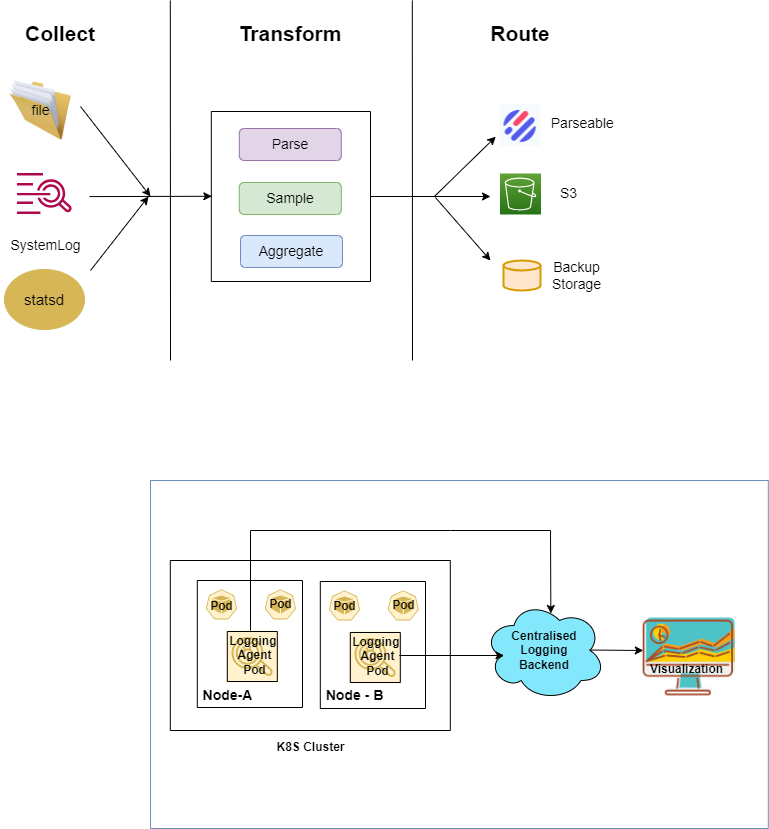

The diagram above was exported from draw.io. Its source (the exported page's mxGraphModel, read from the mxfile embedded in the PNG):
<mxGraphModel dx="1050" dy="573" grid="1" gridSize="10" guides="1" tooltips="1" connect="1" arrows="1" fold="1" page="1" pageScale="1" pageWidth="850" pageHeight="1100" math="0" shadow="0">
  <root>
    <mxCell id="0" />
    <mxCell id="1" parent="0" />
    <mxCell id="HOFWr2zhmyalbACqLkkq-1" value="" style="swimlane;startSize=0;fillColor=#dae8fc;strokeColor=#6c8ebf;" parent="1" vertex="1">
      <mxGeometry x="300" y="600" width="617.81" height="348" as="geometry" />
    </mxCell>
    <mxCell id="HOFWr2zhmyalbACqLkkq-2" value="" style="shape=image;html=1;verticalAlign=top;verticalLabelPosition=bottom;labelBackgroundColor=#ffffff;imageAspect=0;aspect=fixed;image=https://cdn3.iconfinder.com/data/icons/fintech-icon/128/11_Data_Visualization-128.png" parent="HOFWr2zhmyalbACqLkkq-1" vertex="1">
      <mxGeometry x="478.81" y="117" width="118" height="118" as="geometry" />
    </mxCell>
    <mxCell id="HOFWr2zhmyalbACqLkkq-3" value="&lt;b&gt;Visualization&lt;/b&gt;" style="text;html=1;align=center;verticalAlign=middle;resizable=0;points=[];autosize=1;strokeColor=none;fillColor=none;" parent="HOFWr2zhmyalbACqLkkq-1" vertex="1">
      <mxGeometry x="485.81" y="174" width="100" height="30" as="geometry" />
    </mxCell>
    <mxCell id="HOFWr2zhmyalbACqLkkq-4" value="" style="group" parent="HOFWr2zhmyalbACqLkkq-1" vertex="1" connectable="0">
      <mxGeometry x="75.81" y="120" width="379" height="162" as="geometry" />
    </mxCell>
    <mxCell id="HOFWr2zhmyalbACqLkkq-5" value="" style="sketch=0;outlineConnect=0;strokeColor=#d6b656;fillColor=#fff2cc;dashed=0;verticalLabelPosition=bottom;verticalAlign=top;align=center;html=1;fontSize=12;fontStyle=0;aspect=fixed;shape=mxgraph.aws4.resourceIcon;resIcon=mxgraph.aws4.agent;" parent="HOFWr2zhmyalbACqLkkq-4" vertex="1">
      <mxGeometry y="30" width="52" height="52" as="geometry" />
    </mxCell>
    <mxCell id="HOFWr2zhmyalbACqLkkq-6" value="K8S Cluster" style="text;html=1;align=center;verticalAlign=middle;resizable=0;points=[];autosize=1;strokeColor=none;fillColor=none;fontStyle=1" parent="HOFWr2zhmyalbACqLkkq-4" vertex="1">
      <mxGeometry x="39" y="132" width="90" height="30" as="geometry" />
    </mxCell>
    <mxCell id="HOFWr2zhmyalbACqLkkq-7" value="&lt;b&gt;Centralised &lt;br&gt;Logging &lt;br&gt;Backend&lt;/b&gt;" style="ellipse;shape=cloud;whiteSpace=wrap;html=1;fillColor=#83E8FC;" parent="HOFWr2zhmyalbACqLkkq-4" vertex="1">
      <mxGeometry x="257.19" width="121.81" height="100" as="geometry" />
    </mxCell>
    <mxCell id="HOFWr2zhmyalbACqLkkq-8" value="" style="sketch=0;html=1;dashed=0;whitespace=wrap;fillColor=#fff2cc;strokeColor=#d6b656;points=[[0.005,0.63,0],[0.1,0.2,0],[0.9,0.2,0],[0.5,0,0],[0.995,0.63,0],[0.72,0.99,0],[0.5,1,0],[0.28,0.99,0]];verticalLabelPosition=bottom;align=center;verticalAlign=top;shape=mxgraph.kubernetes.icon;prIcon=pod" parent="HOFWr2zhmyalbACqLkkq-4" vertex="1">
      <mxGeometry x="155.89999999999998" y="-10" width="42.19" height="30" as="geometry" />
    </mxCell>
    <mxCell id="HOFWr2zhmyalbACqLkkq-9" value="&lt;b&gt;Pod&lt;/b&gt;" style="text;html=1;align=center;verticalAlign=middle;resizable=0;points=[];autosize=1;strokeColor=none;fillColor=none;" parent="HOFWr2zhmyalbACqLkkq-4" vertex="1">
      <mxGeometry x="152" y="-10" width="50" height="30" as="geometry" />
    </mxCell>
    <mxCell id="HOFWr2zhmyalbACqLkkq-10" value="" style="sketch=0;html=1;dashed=0;whitespace=wrap;fillColor=#fff2cc;strokeColor=#d6b656;points=[[0.005,0.63,0],[0.1,0.2,0],[0.9,0.2,0],[0.5,0,0],[0.995,0.63,0],[0.72,0.99,0],[0.5,1,0],[0.28,0.99,0]];verticalLabelPosition=bottom;align=center;verticalAlign=top;shape=mxgraph.kubernetes.icon;prIcon=pod" parent="HOFWr2zhmyalbACqLkkq-1" vertex="1">
      <mxGeometry x="108.81" y="109" width="42.19" height="30" as="geometry" />
    </mxCell>
    <mxCell id="HOFWr2zhmyalbACqLkkq-11" value="&lt;b&gt;Pod&lt;/b&gt;" style="text;html=1;align=center;verticalAlign=middle;resizable=0;points=[];autosize=1;strokeColor=none;fillColor=none;" parent="HOFWr2zhmyalbACqLkkq-1" vertex="1">
      <mxGeometry x="104.91" y="109" width="50" height="30" as="geometry" />
    </mxCell>
    <mxCell id="HOFWr2zhmyalbACqLkkq-12" value="" style="swimlane;startSize=0;fillColor=#FFF2CC;" parent="1" vertex="1">
      <mxGeometry x="346.81" y="700" width="105.19" height="127" as="geometry" />
    </mxCell>
    <mxCell id="HOFWr2zhmyalbACqLkkq-13" value="" style="sketch=0;html=1;dashed=0;whitespace=wrap;fillColor=#fff2cc;strokeColor=#d6b656;points=[[0.005,0.63,0],[0.1,0.2,0],[0.9,0.2,0],[0.5,0,0],[0.995,0.63,0],[0.72,0.99,0],[0.5,1,0],[0.28,0.99,0]];verticalLabelPosition=bottom;align=center;verticalAlign=top;shape=mxgraph.kubernetes.icon;prIcon=pod" parent="HOFWr2zhmyalbACqLkkq-12" vertex="1">
      <mxGeometry x="3.1899999999999977" y="9" width="42" height="30" as="geometry" />
    </mxCell>
    <mxCell id="HOFWr2zhmyalbACqLkkq-14" value="Node-A" style="text;html=1;align=center;verticalAlign=middle;resizable=0;points=[];autosize=1;strokeColor=none;fillColor=none;fontStyle=1;fontSize=14;" parent="HOFWr2zhmyalbACqLkkq-12" vertex="1">
      <mxGeometry x="-4.810000000000002" y="100" width="70" height="30" as="geometry" />
    </mxCell>
    <mxCell id="HOFWr2zhmyalbACqLkkq-15" value="" style="swimlane;startSize=0;fillColor=#FFE599;" parent="1" vertex="1">
      <mxGeometry x="376.81" y="751" width="50" height="50" as="geometry" />
    </mxCell>
    <mxCell id="HOFWr2zhmyalbACqLkkq-16" value="&lt;b&gt;Logging&amp;nbsp;&lt;br&gt;Agent &lt;br&gt;Pod&lt;/b&gt;" style="text;html=1;align=center;verticalAlign=middle;resizable=0;points=[];autosize=1;strokeColor=none;fillColor=none;" parent="1" vertex="1">
      <mxGeometry x="368.81" y="745" width="70" height="60" as="geometry" />
    </mxCell>
    <mxCell id="HOFWr2zhmyalbACqLkkq-17" value="" style="swimlane;startSize=0;" parent="1" vertex="1">
      <mxGeometry x="319.81" y="680" width="280" height="170" as="geometry" />
    </mxCell>
    <mxCell id="HOFWr2zhmyalbACqLkkq-18" value="&lt;b&gt;Pod&lt;/b&gt;" style="text;html=1;align=center;verticalAlign=middle;resizable=0;points=[];autosize=1;strokeColor=none;fillColor=none;" parent="HOFWr2zhmyalbACqLkkq-17" vertex="1">
      <mxGeometry x="26.189999999999998" y="31" width="50" height="30" as="geometry" />
    </mxCell>
    <mxCell id="HOFWr2zhmyalbACqLkkq-19" value="" style="sketch=0;outlineConnect=0;strokeColor=#d6b656;fillColor=#fff2cc;dashed=0;verticalLabelPosition=bottom;verticalAlign=top;align=center;html=1;fontSize=12;fontStyle=0;aspect=fixed;shape=mxgraph.aws4.resourceIcon;resIcon=mxgraph.aws4.agent;" parent="1" vertex="1">
      <mxGeometry x="498.81" y="751" width="52" height="52" as="geometry" />
    </mxCell>
    <mxCell id="HOFWr2zhmyalbACqLkkq-20" value="" style="swimlane;startSize=0;fillColor=#FFF2CC;" parent="1" vertex="1">
      <mxGeometry x="469.81" y="701" width="105.19" height="127" as="geometry" />
    </mxCell>
    <mxCell id="HOFWr2zhmyalbACqLkkq-21" value="" style="sketch=0;html=1;dashed=0;whitespace=wrap;fillColor=#fff2cc;strokeColor=#d6b656;points=[[0.005,0.63,0],[0.1,0.2,0],[0.9,0.2,0],[0.5,0,0],[0.995,0.63,0],[0.72,0.99,0],[0.5,1,0],[0.28,0.99,0]];verticalLabelPosition=bottom;align=center;verticalAlign=top;shape=mxgraph.kubernetes.icon;prIcon=pod" parent="HOFWr2zhmyalbACqLkkq-20" vertex="1">
      <mxGeometry x="3.1899999999999977" y="9" width="42" height="30" as="geometry" />
    </mxCell>
    <mxCell id="HOFWr2zhmyalbACqLkkq-22" value="&lt;b&gt;Pod&lt;/b&gt;" style="text;html=1;align=center;verticalAlign=middle;resizable=0;points=[];autosize=1;strokeColor=none;fillColor=none;" parent="HOFWr2zhmyalbACqLkkq-20" vertex="1">
      <mxGeometry x="-0.8100000000000023" y="10" width="50" height="30" as="geometry" />
    </mxCell>
    <mxCell id="HOFWr2zhmyalbACqLkkq-23" value="Node - B" style="text;html=1;align=center;verticalAlign=middle;resizable=0;points=[];autosize=1;strokeColor=none;fillColor=none;fontStyle=1;fontSize=14;" parent="HOFWr2zhmyalbACqLkkq-20" vertex="1">
      <mxGeometry x="-5.810000000000002" y="99" width="80" height="30" as="geometry" />
    </mxCell>
    <mxCell id="HOFWr2zhmyalbACqLkkq-24" value="" style="swimlane;startSize=0;fillColor=#FFE599;" parent="1" vertex="1">
      <mxGeometry x="499.81" y="752" width="50" height="50" as="geometry" />
    </mxCell>
    <mxCell id="HOFWr2zhmyalbACqLkkq-25" value="&lt;b&gt;Logging&amp;nbsp;&lt;br&gt;Agent&lt;br&gt;Pod&lt;br&gt;&lt;/b&gt;" style="text;html=1;align=center;verticalAlign=middle;resizable=0;points=[];autosize=1;strokeColor=none;fillColor=none;" parent="1" vertex="1">
      <mxGeometry x="491.81" y="746" width="70" height="60" as="geometry" />
    </mxCell>
    <mxCell id="HOFWr2zhmyalbACqLkkq-26" value="" style="endArrow=classic;html=1;rounded=0;entryX=0.16;entryY=0.55;entryDx=0;entryDy=0;entryPerimeter=0;" parent="1" edge="1">
      <mxGeometry width="50" height="50" relative="1" as="geometry">
        <mxPoint x="548.81" y="775" as="sourcePoint" />
        <mxPoint x="653.4896000000001" y="775" as="targetPoint" />
      </mxGeometry>
    </mxCell>
    <mxCell id="HOFWr2zhmyalbACqLkkq-27" value="" style="endArrow=classic;html=1;rounded=0;exitX=1.024;exitY=0.556;exitDx=0;exitDy=0;exitPerimeter=0;entryX=0.16;entryY=0.55;entryDx=0;entryDy=0;entryPerimeter=0;" parent="1" edge="1">
      <mxGeometry width="50" height="50" relative="1" as="geometry">
        <mxPoint x="738.53" y="769.52" as="sourcePoint" />
        <mxPoint x="792.81" y="770" as="targetPoint" />
      </mxGeometry>
    </mxCell>
    <mxCell id="HOFWr2zhmyalbACqLkkq-29" value="" style="endArrow=classic;html=1;rounded=0;entryX=0.553;entryY=0.13;entryDx=0;entryDy=0;entryPerimeter=0;" parent="1" target="HOFWr2zhmyalbACqLkkq-7" edge="1">
      <mxGeometry width="50" height="50" relative="1" as="geometry">
        <mxPoint x="400" y="750" as="sourcePoint" />
        <mxPoint x="700" y="790" as="targetPoint" />
        <Array as="points">
          <mxPoint x="400" y="650" />
          <mxPoint x="600" y="650" />
          <mxPoint x="700" y="650" />
        </Array>
      </mxGeometry>
    </mxCell>
    <mxCell id="H8IXFTSsWsf3_DF-P8AL-2" value="" style="endArrow=none;html=1;rounded=0;" edge="1" parent="1">
      <mxGeometry width="50" height="50" relative="1" as="geometry">
        <mxPoint x="320" y="480" as="sourcePoint" />
        <mxPoint x="319.81" y="120" as="targetPoint" />
      </mxGeometry>
    </mxCell>
    <mxCell id="H8IXFTSsWsf3_DF-P8AL-3" value="" style="endArrow=none;html=1;rounded=0;" edge="1" parent="1">
      <mxGeometry width="50" height="50" relative="1" as="geometry">
        <mxPoint x="562" y="480" as="sourcePoint" />
        <mxPoint x="561.81" y="120" as="targetPoint" />
      </mxGeometry>
    </mxCell>
    <mxCell id="H8IXFTSsWsf3_DF-P8AL-4" value="&lt;b style=&quot;font-size: 21px;&quot;&gt;Collect&lt;/b&gt;" style="text;html=1;strokeColor=none;fillColor=none;align=center;verticalAlign=middle;whiteSpace=wrap;rounded=0;strokeWidth=4;fontSize=21;" vertex="1" parent="1">
      <mxGeometry x="180" y="138" width="60" height="30" as="geometry" />
    </mxCell>
    <mxCell id="H8IXFTSsWsf3_DF-P8AL-5" value="&lt;b style=&quot;font-size: 21px;&quot;&gt;Transform&lt;/b&gt;" style="text;html=1;strokeColor=none;fillColor=none;align=center;verticalAlign=middle;whiteSpace=wrap;rounded=0;strokeWidth=4;fontSize=21;" vertex="1" parent="1">
      <mxGeometry x="409.81" y="138" width="60" height="30" as="geometry" />
    </mxCell>
    <mxCell id="H8IXFTSsWsf3_DF-P8AL-6" value="&lt;b style=&quot;font-size: 21px;&quot;&gt;Route&lt;/b&gt;" style="text;html=1;strokeColor=none;fillColor=none;align=center;verticalAlign=middle;whiteSpace=wrap;rounded=0;strokeWidth=4;fontSize=21;" vertex="1" parent="1">
      <mxGeometry x="640" y="138" width="60" height="30" as="geometry" />
    </mxCell>
    <mxCell id="H8IXFTSsWsf3_DF-P8AL-7" value="" style="image;html=1;image=img/lib/clip_art/general/Full_Folder_128x128.png" vertex="1" parent="1">
      <mxGeometry x="150" y="200" width="80" height="60" as="geometry" />
    </mxCell>
    <mxCell id="H8IXFTSsWsf3_DF-P8AL-8" value="&lt;font style=&quot;font-size: 14px;&quot;&gt;file&lt;/font&gt;" style="text;html=1;align=center;verticalAlign=middle;resizable=0;points=[];autosize=1;strokeColor=none;fillColor=none;" vertex="1" parent="1">
      <mxGeometry x="170" y="215" width="40" height="30" as="geometry" />
    </mxCell>
    <mxCell id="H8IXFTSsWsf3_DF-P8AL-9" value="" style="sketch=0;outlineConnect=0;fontColor=#232F3E;gradientColor=none;fillColor=#B0084D;strokeColor=none;dashed=0;verticalLabelPosition=bottom;verticalAlign=top;align=center;html=1;fontSize=12;fontStyle=0;aspect=fixed;pointerEvents=1;shape=mxgraph.aws4.logs;" vertex="1" parent="1">
      <mxGeometry x="166.43" y="292.5" width="55.14" height="41" as="geometry" />
    </mxCell>
    <mxCell id="H8IXFTSsWsf3_DF-P8AL-15" value="&lt;font style=&quot;font-size: 14px;&quot;&gt;SystemLog&lt;/font&gt;" style="text;html=1;align=center;verticalAlign=middle;resizable=0;points=[];autosize=1;strokeColor=none;fillColor=none;" vertex="1" parent="1">
      <mxGeometry x="150" y="350" width="90" height="30" as="geometry" />
    </mxCell>
    <mxCell id="H8IXFTSsWsf3_DF-P8AL-17" value="&lt;font style=&quot;font-size: 15px;&quot;&gt;statsd&lt;/font&gt;" style="ellipse;whiteSpace=wrap;html=1;fillColor=#D6B656;strokeColor=#d6b656;" vertex="1" parent="1">
      <mxGeometry x="154" y="389" width="80" height="60" as="geometry" />
    </mxCell>
    <mxCell id="H8IXFTSsWsf3_DF-P8AL-18" value="" style="endArrow=classic;html=1;rounded=0;exitX=1;exitY=0.5;exitDx=0;exitDy=0;" edge="1" parent="1">
      <mxGeometry width="50" height="50" relative="1" as="geometry">
        <mxPoint x="230" y="226" as="sourcePoint" />
        <mxPoint x="300" y="316" as="targetPoint" />
      </mxGeometry>
    </mxCell>
    <mxCell id="H8IXFTSsWsf3_DF-P8AL-19" value="" style="endArrow=classic;html=1;rounded=0;" edge="1" parent="1">
      <mxGeometry width="50" height="50" relative="1" as="geometry">
        <mxPoint x="240" y="390" as="sourcePoint" />
        <mxPoint x="298" y="316" as="targetPoint" />
      </mxGeometry>
    </mxCell>
    <mxCell id="H8IXFTSsWsf3_DF-P8AL-20" value="" style="endArrow=classic;html=1;rounded=0;entryX=-0.028;entryY=0.581;entryDx=0;entryDy=0;entryPerimeter=0;" edge="1" parent="1">
      <mxGeometry width="50" height="50" relative="1" as="geometry">
        <mxPoint x="239" y="316.08538222027255" as="sourcePoint" />
        <mxPoint x="361.35267999999996" y="315.77" as="targetPoint" />
      </mxGeometry>
    </mxCell>
    <mxCell id="H8IXFTSsWsf3_DF-P8AL-21" value="" style="swimlane;startSize=0;" vertex="1" parent="1">
      <mxGeometry x="360.81" y="231" width="159.19" height="170" as="geometry" />
    </mxCell>
    <mxCell id="H8IXFTSsWsf3_DF-P8AL-23" value="&lt;font style=&quot;font-size: 14px;&quot;&gt;Parse&lt;/font&gt;" style="rounded=1;whiteSpace=wrap;html=1;fillColor=#e1d5e7;strokeColor=#9673a6;" vertex="1" parent="H8IXFTSsWsf3_DF-P8AL-21">
      <mxGeometry x="28" y="17" width="102" height="32" as="geometry" />
    </mxCell>
    <mxCell id="H8IXFTSsWsf3_DF-P8AL-26" value="&lt;font style=&quot;font-size: 14px;&quot;&gt;Aggregate&lt;/font&gt;" style="rounded=1;whiteSpace=wrap;html=1;fillColor=#dae8fc;strokeColor=#6c8ebf;" vertex="1" parent="H8IXFTSsWsf3_DF-P8AL-21">
      <mxGeometry x="29.189999999999998" y="124" width="102" height="32" as="geometry" />
    </mxCell>
    <mxCell id="H8IXFTSsWsf3_DF-P8AL-25" value="&lt;font style=&quot;font-size: 14px;&quot;&gt;Sample&lt;/font&gt;" style="rounded=1;whiteSpace=wrap;html=1;fillColor=#d5e8d4;strokeColor=#82b366;" vertex="1" parent="1">
      <mxGeometry x="388.81" y="302" width="102" height="32" as="geometry" />
    </mxCell>
    <mxCell id="H8IXFTSsWsf3_DF-P8AL-27" value="" style="endArrow=classic;html=1;rounded=0;exitX=1;exitY=0.5;exitDx=0;exitDy=0;" edge="1" parent="1" source="H8IXFTSsWsf3_DF-P8AL-21">
      <mxGeometry width="50" height="50" relative="1" as="geometry">
        <mxPoint x="510" y="320" as="sourcePoint" />
        <mxPoint x="640" y="316" as="targetPoint" />
      </mxGeometry>
    </mxCell>
    <mxCell id="H8IXFTSsWsf3_DF-P8AL-28" value="" style="shape=image;verticalLabelPosition=bottom;labelBackgroundColor=default;verticalAlign=top;aspect=fixed;imageAspect=0;image=data:image/png,(base64 omitted: 1988 chars);" vertex="1" parent="1">
      <mxGeometry x="649.5" y="224" width="41" height="42" as="geometry" />
    </mxCell>
    <mxCell id="H8IXFTSsWsf3_DF-P8AL-31" value="" style="sketch=0;points=[[0,0,0],[0.25,0,0],[0.5,0,0],[0.75,0,0],[1,0,0],[0,1,0],[0.25,1,0],[0.5,1,0],[0.75,1,0],[1,1,0],[0,0.25,0],[0,0.5,0],[0,0.75,0],[1,0.25,0],[1,0.5,0],[1,0.75,0]];outlineConnect=0;fontColor=#232F3E;gradientColor=#60A337;gradientDirection=north;fillColor=#277116;strokeColor=#ffffff;dashed=0;verticalLabelPosition=bottom;verticalAlign=top;align=center;html=1;fontSize=12;fontStyle=0;aspect=fixed;shape=mxgraph.aws4.resourceIcon;resIcon=mxgraph.aws4.s3;" vertex="1" parent="1">
      <mxGeometry x="649.5" y="293" width="41" height="41" as="geometry" />
    </mxCell>
    <mxCell id="H8IXFTSsWsf3_DF-P8AL-32" value="&amp;nbsp; &amp;nbsp; &amp;nbsp; &amp;nbsp; &amp;nbsp; &amp;nbsp; &amp;nbsp;&lt;font style=&quot;font-size: 14px;&quot;&gt;Parseable&lt;/font&gt;" style="text;html=1;align=center;verticalAlign=middle;resizable=0;points=[];autosize=1;strokeColor=none;fillColor=none;" vertex="1" parent="1">
      <mxGeometry x="645" y="228" width="130" height="30" as="geometry" />
    </mxCell>
    <mxCell id="H8IXFTSsWsf3_DF-P8AL-33" value="S3" style="text;html=1;align=center;verticalAlign=middle;resizable=0;points=[];autosize=1;strokeColor=none;fillColor=none;fontSize=14;" vertex="1" parent="1">
      <mxGeometry x="698" y="298" width="40" height="30" as="geometry" />
    </mxCell>
    <mxCell id="H8IXFTSsWsf3_DF-P8AL-35" value="" style="strokeWidth=2;html=1;shape=mxgraph.flowchart.database;whiteSpace=wrap;fillColor=#ffe6cc;strokeColor=#d79b00;" vertex="1" parent="1">
      <mxGeometry x="653" y="380" width="37" height="30" as="geometry" />
    </mxCell>
    <mxCell id="H8IXFTSsWsf3_DF-P8AL-36" value="Backup&lt;br style=&quot;font-size: 14px;&quot;&gt;Storage" style="text;html=1;align=center;verticalAlign=middle;resizable=0;points=[];autosize=1;strokeColor=none;fillColor=none;fontSize=14;" vertex="1" parent="1">
      <mxGeometry x="690.5" y="370" width="70" height="50" as="geometry" />
    </mxCell>
    <mxCell id="H8IXFTSsWsf3_DF-P8AL-37" value="" style="endArrow=classic;html=1;rounded=0;entryX=0.002;entryY=0.94;entryDx=0;entryDy=0;entryPerimeter=0;" edge="1" parent="1" target="H8IXFTSsWsf3_DF-P8AL-32">
      <mxGeometry width="50" height="50" relative="1" as="geometry">
        <mxPoint x="583.9" y="316" as="sourcePoint" />
        <mxPoint x="633.9" y="266" as="targetPoint" />
      </mxGeometry>
    </mxCell>
    <mxCell id="H8IXFTSsWsf3_DF-P8AL-41" value="" style="endArrow=classic;html=1;rounded=0;" edge="1" parent="1">
      <mxGeometry width="50" height="50" relative="1" as="geometry">
        <mxPoint x="584.9" y="317" as="sourcePoint" />
        <mxPoint x="640" y="380" as="targetPoint" />
      </mxGeometry>
    </mxCell>
  </root>
</mxGraphModel>